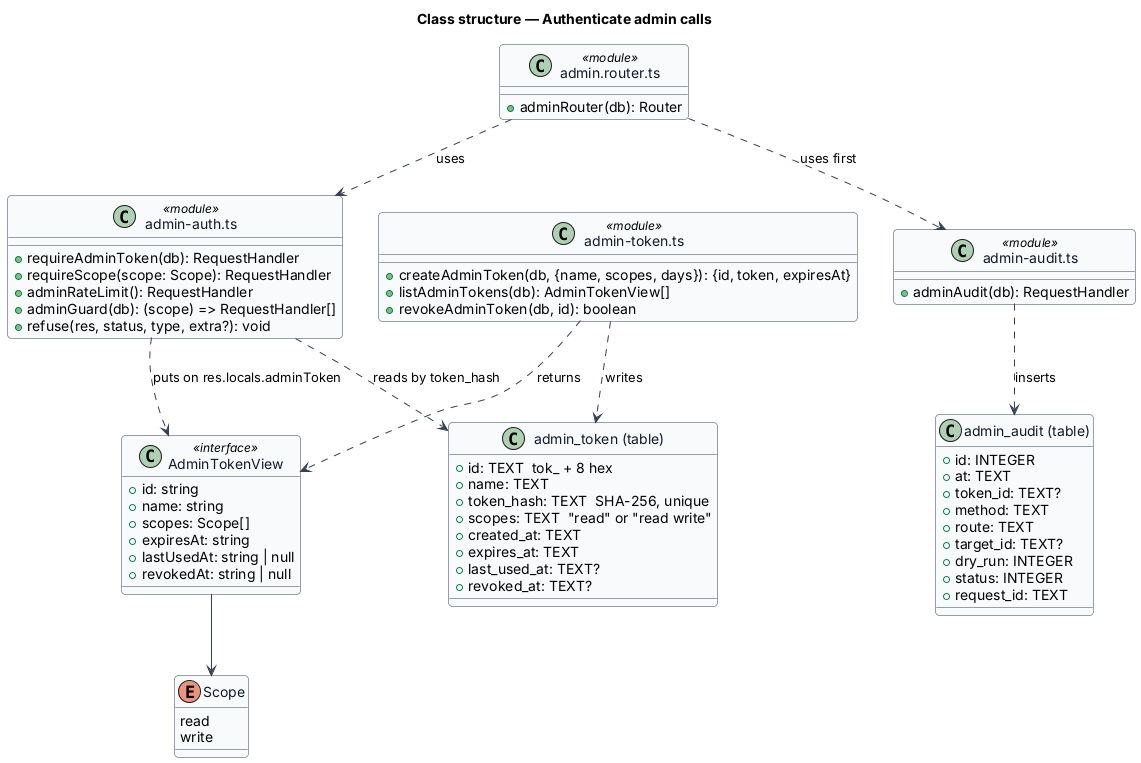

The diagram above was rendered by PlantUML. Its source (embedded in the PNG):
@startuml
skinparam backgroundColor #FFFFFF
skinparam shadowing false
skinparam roundcorner 8
skinparam defaultFontName Arial
skinparam ArrowColor #344054
skinparam class {
  BorderColor #344054
  FontColor #101828
  BackgroundColor #F9FAFB
}
title Class structure — Authenticate admin calls

class "admin_token (table)" as AdminTokenRow {
  +id: TEXT  tok_ + 8 hex
  +name: TEXT
  +token_hash: TEXT  SHA-256, unique
  +scopes: TEXT  "read" or "read write"
  +created_at: TEXT
  +expires_at: TEXT
  +last_used_at: TEXT?
  +revoked_at: TEXT?
}
class "admin_audit (table)" as AdminAuditRow {
  +id: INTEGER
  +at: TEXT
  +token_id: TEXT?
  +method: TEXT
  +route: TEXT
  +target_id: TEXT?
  +dry_run: INTEGER
  +status: INTEGER
  +request_id: TEXT
}
class "admin-token.ts" as AdminTokenModule <<module>> {
  +createAdminToken(db, {name, scopes, days}): {id, token, expiresAt}
  +listAdminTokens(db): AdminTokenView[]
  +revokeAdminToken(db, id): boolean
}
class AdminTokenView <<interface>> {
  +id: string
  +name: string
  +scopes: Scope[]
  +expiresAt: string
  +lastUsedAt: string | null
  +revokedAt: string | null
}
enum Scope {
  read
  write
}
class "admin-auth.ts" as AdminAuthModule <<module>> {
  +requireAdminToken(db): RequestHandler
  +requireScope(scope: Scope): RequestHandler
  +adminRateLimit(): RequestHandler
  +adminGuard(db): (scope) => RequestHandler[]
  +refuse(res, status, type, extra?): void
}
class "admin-audit.ts" as AdminAuditModule <<module>> {
  +adminAudit(db): RequestHandler
}
class "admin.router.ts" as AdminRouterModule <<module>> {
  +adminRouter(db): Router
}
AdminTokenModule ..> AdminTokenRow : writes
AdminTokenModule ..> AdminTokenView : returns
AdminTokenView --> Scope
AdminAuthModule ..> AdminTokenRow : reads by token_hash
AdminAuthModule ..> AdminTokenView : puts on res.locals.adminToken
AdminAuditModule ..> AdminAuditRow : inserts
AdminRouterModule ..> AdminAuditModule : uses first
AdminRouterModule ..> AdminAuthModule : uses
@enduml